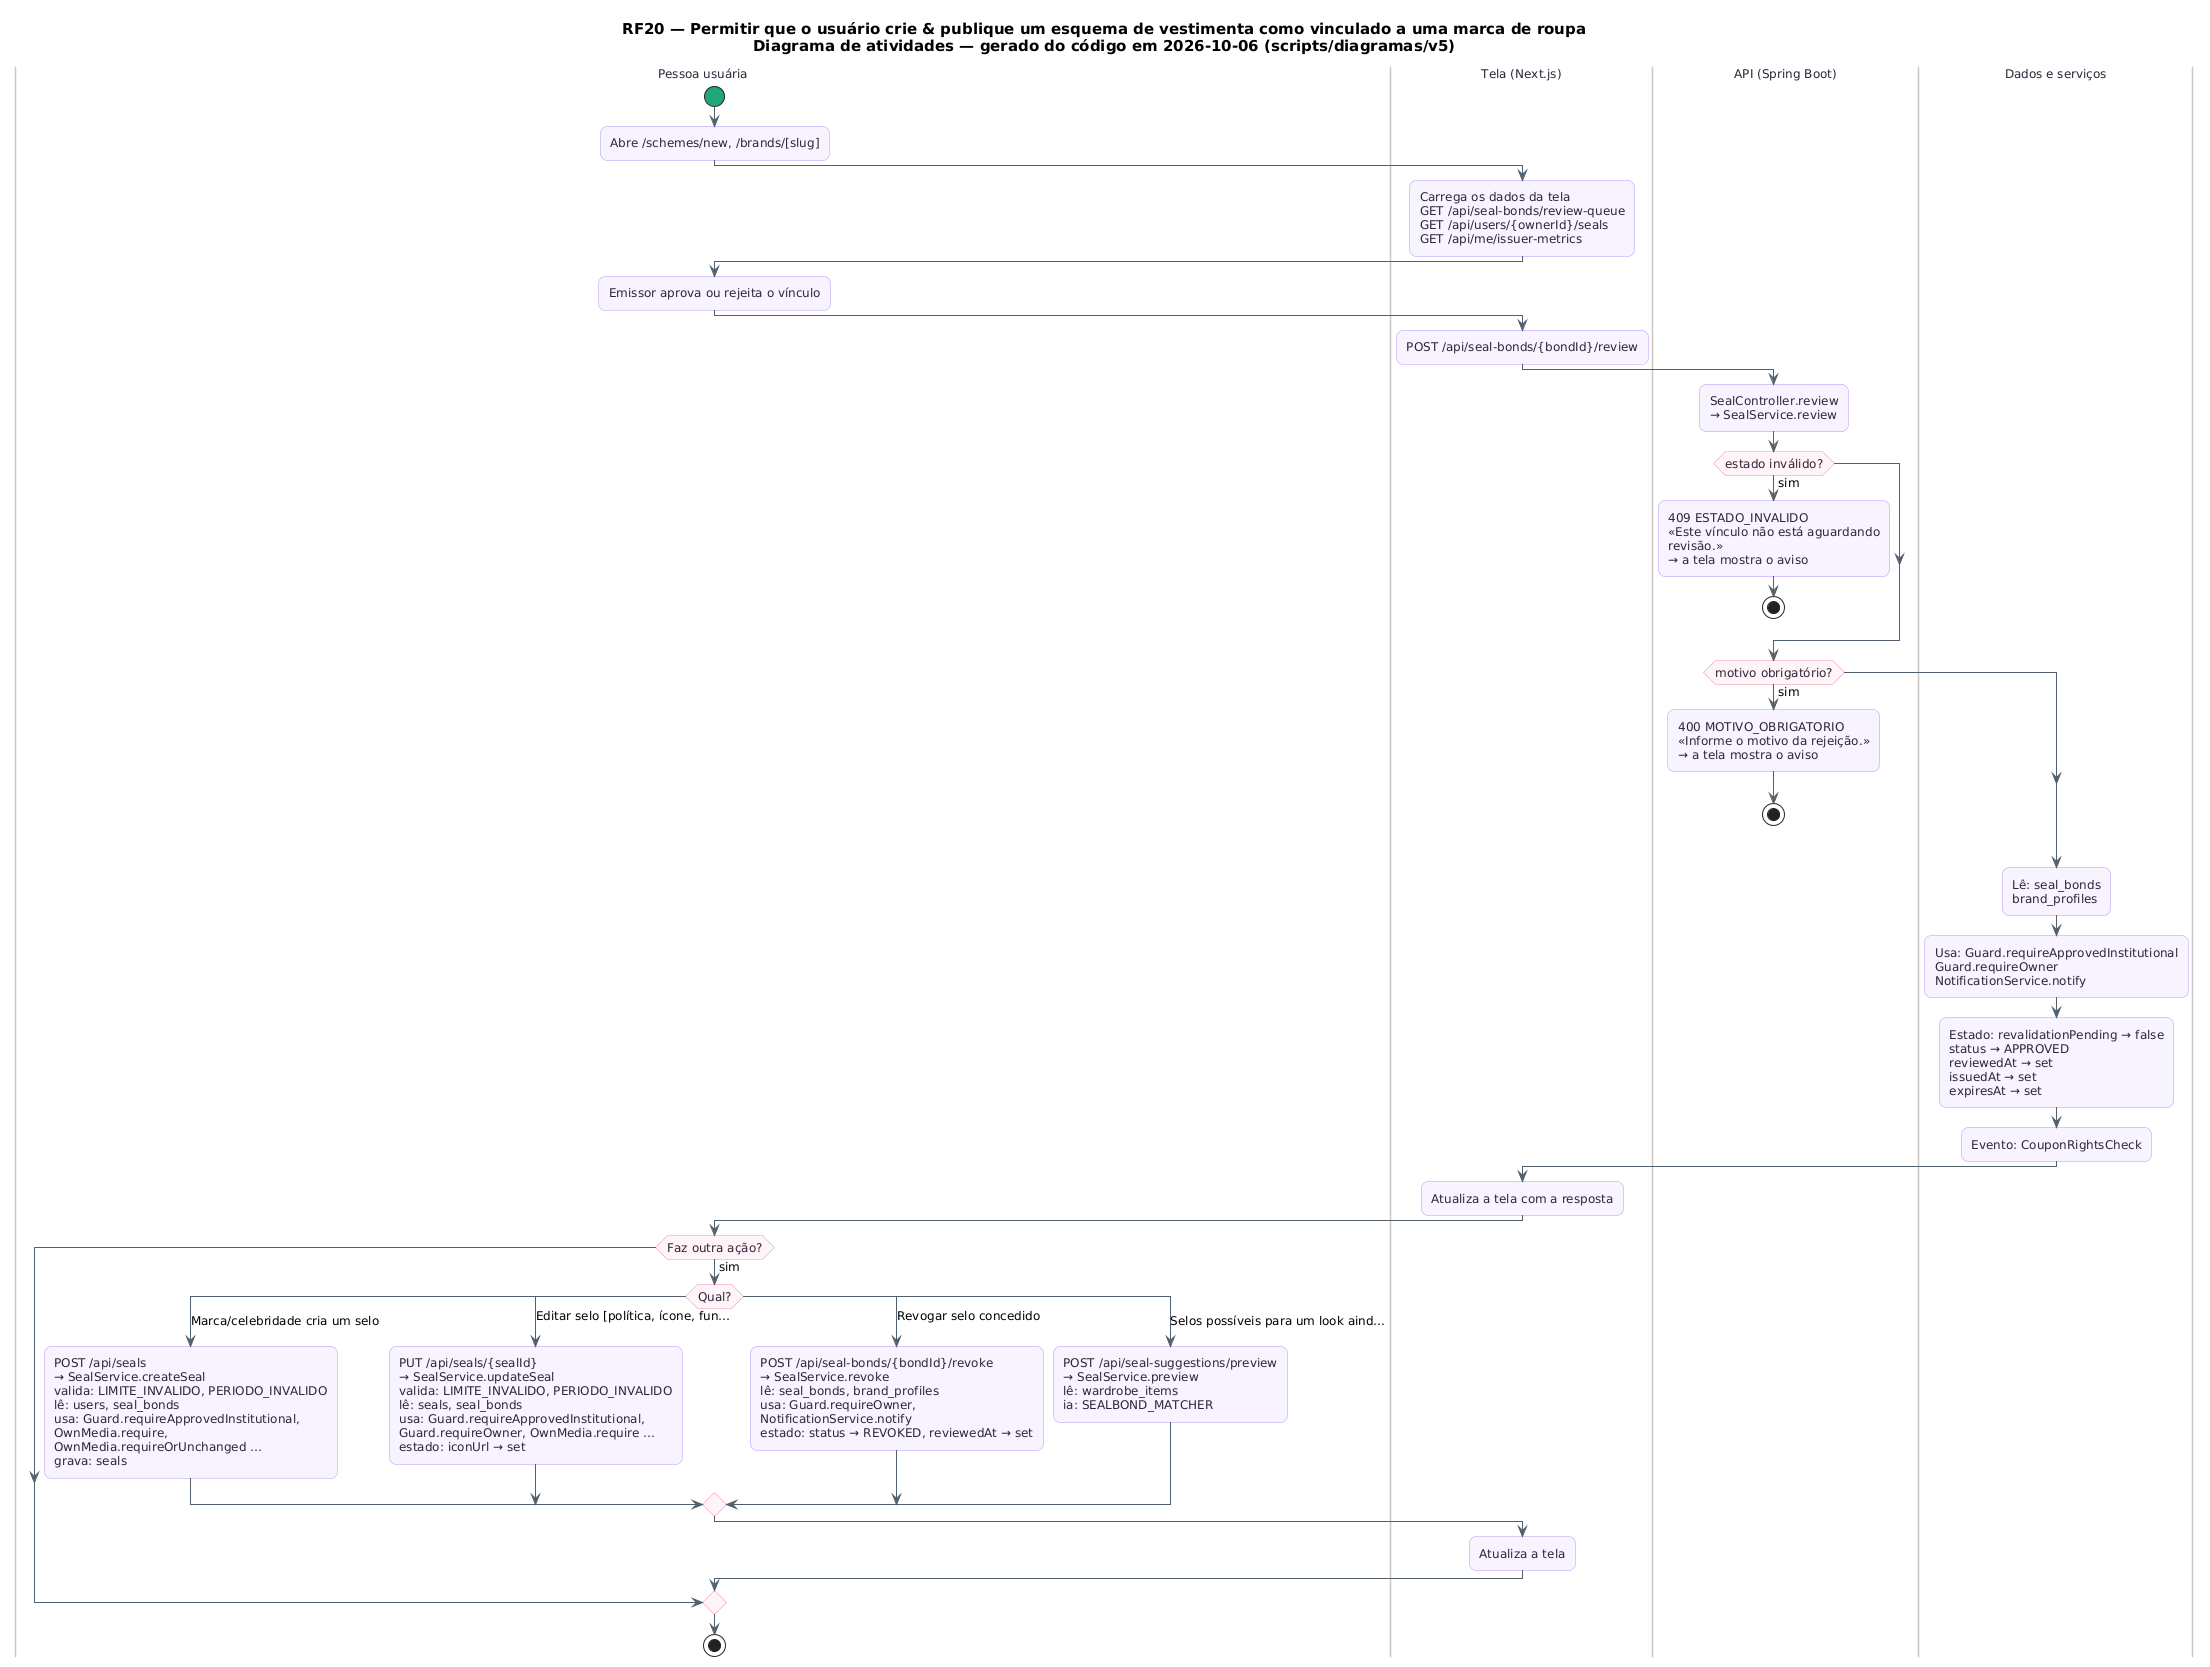

The diagram above was rendered by PlantUML. Its source (embedded in the PNG):
@startuml RF20_Atividades
skinparam backgroundColor #FFFFFF
skinparam shadowing false
skinparam defaultFontName "DejaVu Sans"
skinparam defaultFontSize 12
skinparam titleFontSize 15
skinparam roundcorner 14
skinparam ArrowColor #52606D
skinparam note {
  BackgroundColor #FFFDEB
  BorderColor #D8CE78
  FontColor #554F24
}
skinparam activity {
  BackgroundColor #F8F4FF
  BorderColor #B695F5
  FontColor #2D2438
  DiamondBackgroundColor #FFF5F8
  DiamondBorderColor #F08DB1
  StartColor #20A77A
  EndColor #4B5563
}
skinparam swimlane {
  BorderColor #CBC6BE
  TitleFontColor #2D2438
}
title RF20 — Permitir que o usuário crie & publique um esquema de vestimenta como vinculado a uma marca de roupa\nDiagrama de atividades — gerado do código em 2026-10-06 (scripts/diagramas/v5)

|Pessoa usuária|
start
:Abre /schemes/new, /brands/[slug];
|Tela (Next.js)|
:Carrega os dados da tela\nGET /api/seal-bonds/review-queue\nGET /api/users/{ownerId}/seals\nGET /api/me/issuer-metrics;
|Pessoa usuária|
:Emissor aprova ou rejeita o vínculo;
|Tela (Next.js)|
:POST /api/seal-bonds/{bondId}/review;
|API (Spring Boot)|
:SealController.review\n→ SealService.review;
if (estado inválido?) then (sim)
  :409 ESTADO_INVALIDO\n«Este vínculo não está aguardando\nrevisão.»\n→ a tela mostra o aviso;
  stop
endif
if (motivo obrigatório?) then (sim)
  :400 MOTIVO_OBRIGATORIO\n«Informe o motivo da rejeição.»\n→ a tela mostra o aviso;
  stop
endif
|Dados e serviços|
:Lê: seal_bonds\nbrand_profiles;
:Usa: Guard.requireApprovedInstitutional\nGuard.requireOwner\nNotificationService.notify;
:Estado: revalidationPending → false\nstatus → APPROVED\nreviewedAt → set\nissuedAt → set\nexpiresAt → set;
:Evento: CouponRightsCheck;
|Tela (Next.js)|
:Atualiza a tela com a resposta;
|Pessoa usuária|
if (Faz outra ação?) then (sim)
  switch (Qual?)
  case (Marca/celebridade cria um selo)
    :POST /api/seals\n→ SealService.createSeal\nvalida: LIMITE_INVALIDO, PERIODO_INVALIDO\nlê: users, seal_bonds\nusa: Guard.requireApprovedInstitutional,\nOwnMedia.require,\nOwnMedia.requireOrUnchanged …\ngrava: seals;
  case (Editar selo [política, ícone, fun…)
    :PUT /api/seals/{sealId}\n→ SealService.updateSeal\nvalida: LIMITE_INVALIDO, PERIODO_INVALIDO\nlê: seals, seal_bonds\nusa: Guard.requireApprovedInstitutional,\nGuard.requireOwner, OwnMedia.require …\nestado: iconUrl → set;
  case (Revogar selo concedido)
    :POST /api/seal-bonds/{bondId}/revoke\n→ SealService.revoke\nlê: seal_bonds, brand_profiles\nusa: Guard.requireOwner,\nNotificationService.notify\nestado: status → REVOKED, reviewedAt → set;
  case (Selos possíveis para um look aind…)
    :POST /api/seal-suggestions/preview\n→ SealService.preview\nlê: wardrobe_items\nia: SEALBOND_MATCHER;
  endswitch
  |Tela (Next.js)|
  :Atualiza a tela;
endif
|Pessoa usuária|
stop
@enduml